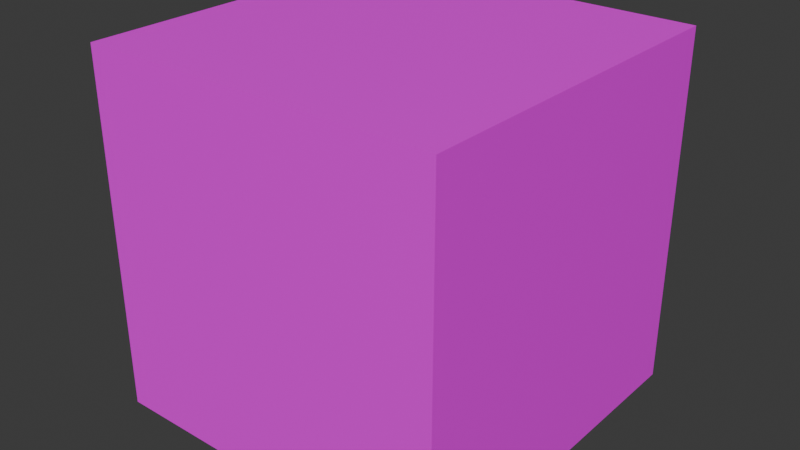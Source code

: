 # Source: skybox.blend  (saved by Blender 5.1.30; exported with 4.5.12 LTS)
import bpy
from mathutils import Matrix  # noqa: F401  (used for matrix-valued properties, if any)

bpy.ops.wm.read_factory_settings(use_empty=True)
scene = bpy.context.scene
scene.name = 'Scene'

# ---- images (referenced by path relative to the original .blend; pixels are not part of the script)
import os
ASSET_DIR = os.environ.get("B2B_ASSET_DIR", "")  # directory of the original .blend (textures are referenced by path, not embedded)
HERE = os.path.dirname(os.path.abspath(__file__))  # packed textures are extracted next to this script under _unpacked/

def load_image(name, relpath, width, height, colorspace="sRGB"):
    """Load a texture the original file referenced (path relative to the .blend, or extracted next to this script)."""
    p = next((c for c in (os.path.join(HERE, relpath), os.path.join(ASSET_DIR, relpath)) if relpath and os.path.exists(c)), "")
    if p:
        img = bpy.data.images.load(p, check_existing=True)
        img.name = name
    else:  # same state as the original file: an image datablock whose file is absent (Cycles renders it pink)
        img = bpy.data.images.new(name, width, height)
        img.source = "FILE"
        img.filepath = "//" + (relpath or name)
    img.colorspace_settings.name = colorspace
    return img
img_skybox_jpg = load_image('skybox.jpg', 'skybox.jpg', 1024, 1024, 'sRGB')

# ---- materials (node trees are filled in below, after node groups)
mat_material = bpy.data.materials.new('Material')
mat_material.alpha_threshold = 0.0
mat_material.use_backface_culling_lightprobe_volume = False
mat_material.roughness = 0.5
mat_material.line_color = (0.0, 0.0, 0.0, 1.0)

# ---- material node trees
mat_material.use_nodes = True; mat_material.node_tree.nodes.clear()
_N = mat_material.node_tree.nodes; _L = mat_material.node_tree.links
n0 = _N.new('ShaderNodeOutputMaterial'); n0.name = 'Material Output'; n0.location = (200, 100)
n1 = _N.new('ShaderNodeBsdfPrincipled'); n1.name = 'Principled BSDF'; n1.location = (-200, 100)
n2 = _N.new('ShaderNodeTexImage'); n2.name = 'Image Texture'; n2.location = (-757, 23)
n2.image = img_skybox_jpg
_L.new(n1.outputs[0], n0.inputs[0])
_L.new(n2.outputs[0], n1.inputs[0])
n0.is_active_output = True

# ---- world
world_world = bpy.data.worlds.new('World'); scene.world = world_world
world_world.use_nodes = True; world_world.node_tree.nodes.clear()
_N = world_world.node_tree.nodes; _L = world_world.node_tree.links
n0 = _N.new('ShaderNodeOutputWorld'); n0.name = 'World Output'; n0.location = (200, 100)
n1 = _N.new('ShaderNodeBackground'); n1.name = 'Background'; n1.location = (-200, 100)
n1.inputs[0].default_value = (0.05088, 0.05088, 0.05088, 1.0)
_L.new(n1.outputs[0], n0.inputs[0])
n0.is_active_output = True
world_world.color = (0.05088, 0.05088, 0.05088)
world_world.sun_shadow_jitter_overblur = 0.0

# ---- meshes
me_cube = bpy.data.meshes.new('Cube')
me_cube.from_pydata([(1.0, 1.0, 1.0), (1.0, 1.0, -1.0), (1.0, -1.0, 1.0), (1.0, -1.0, -1.0), (-1.0, 1.0, 1.0), (-1.0, 1.0, -1.0), (-1.0, -1.0, 1.0), (-1.0, -1.0, -1.0)], [], [(0, 4, 6, 2), (3, 2, 6, 7), (7, 6, 4, 5), (5, 1, 3, 7), (1, 0, 2, 3), (5, 4, 0, 1)])
_uv = me_cube.uv_layers.new(name='UVMap')
_uv.uv.foreach_set('vector', [0.4997, 0.6668, 0.4997, 1.0, 0.2505, 1.0, 0.2505, 0.6668, 0.2505, 0.3334, 0.2505, 0.6668, 0.001313, 0.6668, 0.001313, 0.3334, 0.998, 0.3334, 0.998, 0.6668, 0.7488, 0.6668, 0.7488, 0.3334, 0.4997, 0.0001025, 0.4997, 0.3334, 0.2505, 0.3334, 0.2505, 0.0001025, 0.4997, 0.3334, 0.4997, 0.6668, 0.2505, 0.6668, 0.2505, 0.3334, 0.7488, 0.3334, 0.7488, 0.6668, 0.4997, 0.6668, 0.4997, 0.3334])
me_cube.materials.append(mat_material)
me_cube.use_mirror_vertex_groups = False
me_cube.update()

# ---- objects
ob_cube = bpy.data.objects.new('Cube', me_cube)

# ---- transforms, parenting, visibility, modifiers, constraints
ob_cube.location = (0.0, 0.0, 0.0)
ob_cube.lock_rotations_4d = False
ob_cube.empty_display_type = 'ARROWS'
ob_cube.lineart.crease_threshold = 0.0

# ---- collection membership
scene.collection.objects.link(ob_cube)

# ---- scene / render settings (as saved in the file)
scene.frame_start = 1; scene.frame_end = 250; scene.frame_set(1)
scene.render.engine = 'BLENDER_EEVEE_NEXT'
scene.render.bake_bias = 0.0
scene.render.bake_samples = 0
scene.cycles.sampling_pattern = 'TABULATED_SOBOL'
scene.eevee.use_volume_custom_range = False
bpy.context.view_layer.update()

# ---- added for rendering (the .blend has no active camera and no usable light): camera, sun
cam_auto = bpy.data.cameras.new('AutoCamera')
cam_auto.lens = 50.0
cam_auto.sensor_width = 36.0
cam_auto.clip_end = 1000.0
ob_auto_camera = bpy.data.objects.new('AutoCamera', cam_auto)
scene.collection.objects.link(ob_auto_camera)
ob_auto_camera.location = (3.20507, -3.84609, 2.56406)
ob_auto_camera.rotation_euler = (1.09748, -7.21219e-08, 0.694738)
scene.camera = ob_auto_camera
light_auto_sun = bpy.data.lights.new('AutoSun', 'SUN')
light_auto_sun.energy = 3.0
light_auto_sun.angle = 0.0523599
ob_auto_sun = bpy.data.objects.new('AutoSun', light_auto_sun)
scene.collection.objects.link(ob_auto_sun)
ob_auto_sun.rotation_euler = (0.872665, 0.174533, 0.523599)
bpy.context.view_layer.update()
